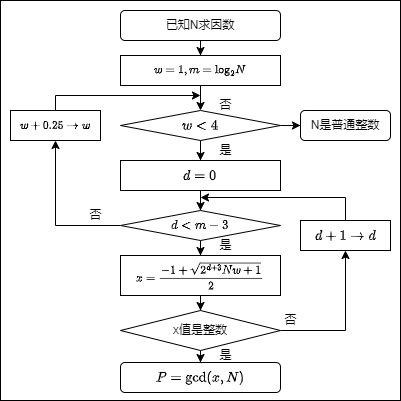

The diagram above was exported from draw.io. Its source (the exported page's mxGraphModel, read from the mxfile embedded in the PNG):
<mxGraphModel dx="587" dy="345" grid="1" gridSize="5" guides="1" tooltips="1" connect="1" arrows="1" fold="1" page="0" pageScale="1" pageWidth="827" pageHeight="1169" math="1" shadow="0">
  <root>
    <mxCell id="0" />
    <mxCell id="1" parent="0" />
    <mxCell id="IGHhyjziM_JjibfiFinC-11" value="" style="whiteSpace=wrap;html=1;fillColor=none;aspect=fixed;" parent="1" vertex="1">
      <mxGeometry x="215" y="40" width="400" height="400" as="geometry" />
    </mxCell>
    <mxCell id="LVWNP7-b7fzayLiYPQRe-11" style="edgeStyle=orthogonalEdgeStyle;rounded=0;orthogonalLoop=1;jettySize=auto;html=1;" parent="1" source="LVWNP7-b7fzayLiYPQRe-1" target="LVWNP7-b7fzayLiYPQRe-2" edge="1">
      <mxGeometry relative="1" as="geometry" />
    </mxCell>
    <mxCell id="LVWNP7-b7fzayLiYPQRe-1" value="已知N求因数" style="rounded=1;whiteSpace=wrap;html=1;" parent="1" vertex="1">
      <mxGeometry x="335" y="50" width="160" height="30" as="geometry" />
    </mxCell>
    <mxCell id="LVWNP7-b7fzayLiYPQRe-12" value="" style="edgeStyle=orthogonalEdgeStyle;rounded=0;orthogonalLoop=1;jettySize=auto;html=1;" parent="1" source="LVWNP7-b7fzayLiYPQRe-2" target="LVWNP7-b7fzayLiYPQRe-3" edge="1">
      <mxGeometry relative="1" as="geometry" />
    </mxCell>
    <mxCell id="LVWNP7-b7fzayLiYPQRe-2" value="&lt;font style=&quot;font-size: 10px;&quot;&gt;$$w=1,m={{\log }_{2}}N$$&lt;/font&gt;" style="rounded=0;whiteSpace=wrap;html=1;" parent="1" vertex="1">
      <mxGeometry x="335" y="95" width="160" height="30" as="geometry" />
    </mxCell>
    <mxCell id="LVWNP7-b7fzayLiYPQRe-13" value="" style="edgeStyle=orthogonalEdgeStyle;rounded=0;orthogonalLoop=1;jettySize=auto;html=1;" parent="1" source="LVWNP7-b7fzayLiYPQRe-3" target="LVWNP7-b7fzayLiYPQRe-4" edge="1">
      <mxGeometry relative="1" as="geometry" />
    </mxCell>
    <mxCell id="LVWNP7-b7fzayLiYPQRe-25" style="edgeStyle=orthogonalEdgeStyle;rounded=0;orthogonalLoop=1;jettySize=auto;html=1;" parent="1" source="LVWNP7-b7fzayLiYPQRe-3" target="LVWNP7-b7fzayLiYPQRe-24" edge="1">
      <mxGeometry relative="1" as="geometry" />
    </mxCell>
    <mxCell id="LVWNP7-b7fzayLiYPQRe-14" value="" style="edgeStyle=orthogonalEdgeStyle;rounded=0;orthogonalLoop=1;jettySize=auto;html=1;" parent="1" source="LVWNP7-b7fzayLiYPQRe-4" target="LVWNP7-b7fzayLiYPQRe-5" edge="1">
      <mxGeometry relative="1" as="geometry" />
    </mxCell>
    <mxCell id="LVWNP7-b7fzayLiYPQRe-4" value="$$d=0$$" style="rounded=0;whiteSpace=wrap;html=1;" parent="1" vertex="1">
      <mxGeometry x="335" y="200" width="160" height="30" as="geometry" />
    </mxCell>
    <mxCell id="LVWNP7-b7fzayLiYPQRe-15" value="" style="edgeStyle=orthogonalEdgeStyle;rounded=0;orthogonalLoop=1;jettySize=auto;html=1;" parent="1" source="LVWNP7-b7fzayLiYPQRe-5" target="LVWNP7-b7fzayLiYPQRe-6" edge="1">
      <mxGeometry relative="1" as="geometry" />
    </mxCell>
    <mxCell id="LVWNP7-b7fzayLiYPQRe-21" style="edgeStyle=orthogonalEdgeStyle;rounded=0;orthogonalLoop=1;jettySize=auto;html=1;" parent="1" source="LVWNP7-b7fzayLiYPQRe-5" target="LVWNP7-b7fzayLiYPQRe-18" edge="1">
      <mxGeometry relative="1" as="geometry" />
    </mxCell>
    <mxCell id="LVWNP7-b7fzayLiYPQRe-5" value="$$d&amp;lt;m-3$$" style="rhombus;whiteSpace=wrap;html=1;fontSize=11;" parent="1" vertex="1">
      <mxGeometry x="335" y="250" width="160" height="30" as="geometry" />
    </mxCell>
    <mxCell id="LVWNP7-b7fzayLiYPQRe-16" value="" style="edgeStyle=orthogonalEdgeStyle;rounded=0;orthogonalLoop=1;jettySize=auto;html=1;" parent="1" source="LVWNP7-b7fzayLiYPQRe-6" target="LVWNP7-b7fzayLiYPQRe-7" edge="1">
      <mxGeometry relative="1" as="geometry" />
    </mxCell>
    <mxCell id="LVWNP7-b7fzayLiYPQRe-6" value="&lt;font style=&quot;font-size: 10px;&quot;&gt;$$x=\frac{-1+\sqrt{{{2}^{d+3}}Nw+1}}{2}$$&lt;/font&gt;" style="rounded=0;whiteSpace=wrap;html=1;fontSize=6;" parent="1" vertex="1">
      <mxGeometry x="335" y="295" width="160" height="40" as="geometry" />
    </mxCell>
    <mxCell id="LVWNP7-b7fzayLiYPQRe-17" value="" style="edgeStyle=orthogonalEdgeStyle;rounded=0;orthogonalLoop=1;jettySize=auto;html=1;" parent="1" source="LVWNP7-b7fzayLiYPQRe-7" target="LVWNP7-b7fzayLiYPQRe-8" edge="1">
      <mxGeometry relative="1" as="geometry" />
    </mxCell>
    <mxCell id="LVWNP7-b7fzayLiYPQRe-28" style="edgeStyle=orthogonalEdgeStyle;rounded=0;orthogonalLoop=1;jettySize=auto;html=1;" parent="1" source="LVWNP7-b7fzayLiYPQRe-7" target="LVWNP7-b7fzayLiYPQRe-26" edge="1">
      <mxGeometry relative="1" as="geometry" />
    </mxCell>
    <mxCell id="LVWNP7-b7fzayLiYPQRe-7" value="x值是整数" style="rhombus;whiteSpace=wrap;html=1;" parent="1" vertex="1">
      <mxGeometry x="335" y="350" width="160" height="40" as="geometry" />
    </mxCell>
    <mxCell id="LVWNP7-b7fzayLiYPQRe-8" value="$$P=\gcd (x,N)$$" style="rounded=1;whiteSpace=wrap;html=1;" parent="1" vertex="1">
      <mxGeometry x="335" y="402" width="160" height="30" as="geometry" />
    </mxCell>
    <mxCell id="LVWNP7-b7fzayLiYPQRe-18" value="&lt;font style=&quot;font-size: 10px;&quot;&gt;$$w+0.25\to w$$&lt;/font&gt;" style="rounded=0;whiteSpace=wrap;html=1;" parent="1" vertex="1">
      <mxGeometry x="225" y="150" width="90" height="30" as="geometry" />
    </mxCell>
    <mxCell id="LVWNP7-b7fzayLiYPQRe-24" value="N是普通整数" style="rounded=1;whiteSpace=wrap;html=1;" parent="1" vertex="1">
      <mxGeometry x="515" y="150" width="90" height="30" as="geometry" />
    </mxCell>
    <mxCell id="LVWNP7-b7fzayLiYPQRe-26" value="$$d+1\to d$$" style="rounded=0;whiteSpace=wrap;html=1;" parent="1" vertex="1">
      <mxGeometry x="515" y="260" width="90" height="30" as="geometry" />
    </mxCell>
    <mxCell id="LVWNP7-b7fzayLiYPQRe-32" value="否" style="text;html=1;align=center;verticalAlign=middle;resizable=0;points=[];autosize=1;strokeColor=none;fillColor=none;" parent="1" vertex="1">
      <mxGeometry x="485" y="345" width="40" height="30" as="geometry" />
    </mxCell>
    <mxCell id="LVWNP7-b7fzayLiYPQRe-35" value="是" style="text;html=1;align=center;verticalAlign=middle;resizable=0;points=[];autosize=1;strokeColor=none;fillColor=none;" parent="1" vertex="1">
      <mxGeometry x="420" y="380" width="40" height="30" as="geometry" />
    </mxCell>
    <mxCell id="LVWNP7-b7fzayLiYPQRe-37" value="否" style="text;html=1;align=center;verticalAlign=middle;resizable=0;points=[];autosize=1;strokeColor=none;fillColor=none;" parent="1" vertex="1">
      <mxGeometry x="290" y="240" width="40" height="30" as="geometry" />
    </mxCell>
    <mxCell id="LVWNP7-b7fzayLiYPQRe-38" value="是" style="text;html=1;align=center;verticalAlign=middle;resizable=0;points=[];autosize=1;strokeColor=none;fillColor=none;" parent="1" vertex="1">
      <mxGeometry x="420" y="175" width="40" height="30" as="geometry" />
    </mxCell>
    <mxCell id="LVWNP7-b7fzayLiYPQRe-39" value="是" style="text;html=1;align=center;verticalAlign=middle;resizable=0;points=[];autosize=1;strokeColor=none;fillColor=none;" parent="1" vertex="1">
      <mxGeometry x="420" y="270" width="40" height="30" as="geometry" />
    </mxCell>
    <mxCell id="LVWNP7-b7fzayLiYPQRe-40" value="否" style="text;html=1;align=center;verticalAlign=middle;resizable=0;points=[];autosize=1;strokeColor=none;fillColor=none;" parent="1" vertex="1">
      <mxGeometry x="420" y="130" width="40" height="30" as="geometry" />
    </mxCell>
    <mxCell id="LVWNP7-b7fzayLiYPQRe-3" value="$$w&amp;lt;4$$" style="rhombus;whiteSpace=wrap;html=1;" parent="1" vertex="1">
      <mxGeometry x="335" y="150" width="160" height="30" as="geometry" />
    </mxCell>
    <mxCell id="IGHhyjziM_JjibfiFinC-7" value="" style="endArrow=classic;html=1;rounded=0;" parent="1" edge="1">
      <mxGeometry width="50" height="50" relative="1" as="geometry">
        <mxPoint x="270" y="135" as="sourcePoint" />
        <mxPoint x="415" y="135" as="targetPoint" />
      </mxGeometry>
    </mxCell>
    <mxCell id="IGHhyjziM_JjibfiFinC-8" value="" style="endArrow=none;html=1;rounded=0;exitX=0.5;exitY=0;exitDx=0;exitDy=0;" parent="1" source="LVWNP7-b7fzayLiYPQRe-18" edge="1">
      <mxGeometry width="50" height="50" relative="1" as="geometry">
        <mxPoint x="370" y="180" as="sourcePoint" />
        <mxPoint x="270" y="135" as="targetPoint" />
      </mxGeometry>
    </mxCell>
    <mxCell id="IGHhyjziM_JjibfiFinC-9" value="" style="endArrow=classic;html=1;rounded=0;" parent="1" edge="1">
      <mxGeometry width="50" height="50" relative="1" as="geometry">
        <mxPoint x="560" y="237" as="sourcePoint" />
        <mxPoint x="415" y="237" as="targetPoint" />
      </mxGeometry>
    </mxCell>
    <mxCell id="IGHhyjziM_JjibfiFinC-10" value="" style="endArrow=none;html=1;rounded=0;" parent="1" edge="1">
      <mxGeometry width="50" height="50" relative="1" as="geometry">
        <mxPoint x="560" y="260" as="sourcePoint" />
        <mxPoint x="560" y="237" as="targetPoint" />
      </mxGeometry>
    </mxCell>
  </root>
</mxGraphModel>